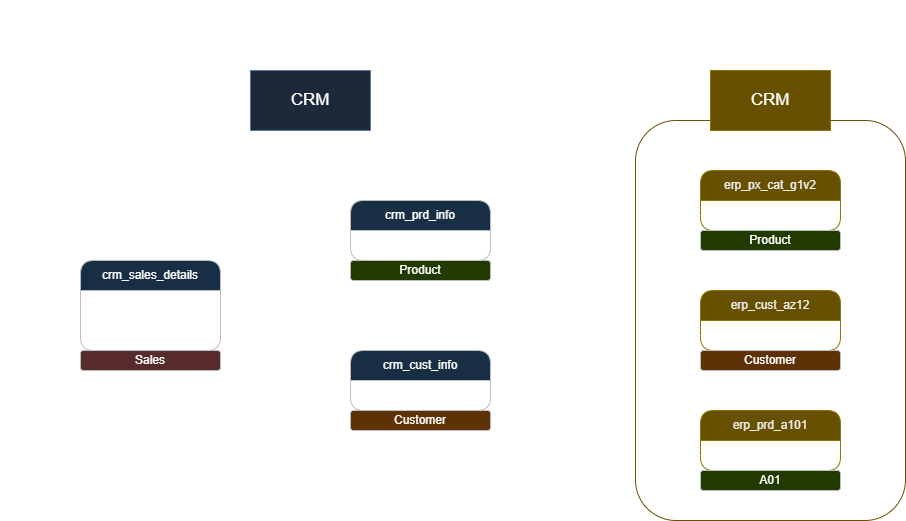

The diagram above was exported from draw.io. Its source (the exported page's mxGraphModel, read from the mxfile embedded in the PNG):
<mxGraphModel dx="1030" dy="626" grid="1" gridSize="10" guides="1" tooltips="1" connect="1" arrows="1" fold="1" page="1" pageScale="1" pageWidth="850" pageHeight="1100" math="0" shadow="0">
  <root>
    <mxCell id="0" />
    <mxCell id="1" parent="0" />
    <mxCell id="l0m1yEFVWvO7lAXfpFwd-1" parent="1" style="text;html=1;whiteSpace=wrap;strokeColor=none;fillColor=none;align=center;verticalAlign=middle;rounded=0;" value="&lt;font style=&quot;font-size: 22px;&quot;&gt;Integration Model&lt;/font&gt;" vertex="1">
      <mxGeometry height="30" width="230" x="40" y="50" as="geometry" />
    </mxCell>
    <mxCell id="l0m1yEFVWvO7lAXfpFwd-2" parent="1" style="text;html=1;whiteSpace=wrap;strokeColor=none;fillColor=none;align=center;verticalAlign=middle;rounded=0;" value="How tables are related" vertex="1">
      <mxGeometry height="30" width="150" x="60" y="80" as="geometry" />
    </mxCell>
    <mxCell id="l0m1yEFVWvO7lAXfpFwd-4" parent="1" style="rounded=1;whiteSpace=wrap;html=1;fillColor=none;" value="" vertex="1">
      <mxGeometry height="400" width="520" x="90" y="170" as="geometry" />
    </mxCell>
    <mxCell id="l0m1yEFVWvO7lAXfpFwd-5" parent="1" style="rounded=0;whiteSpace=wrap;html=1;fillColor=#dae8fc;strokeColor=#6c8ebf;" value="&lt;font style=&quot;font-size: 17px; color: light-dark(rgb(0, 0, 0), rgb(255, 255, 255));&quot;&gt;CRM&lt;/font&gt;" vertex="1">
      <mxGeometry height="60" width="120" x="290" y="120" as="geometry" />
    </mxCell>
    <mxCell id="l0m1yEFVWvO7lAXfpFwd-6" parent="1" style="swimlane;fontStyle=0;childLayout=stackLayout;horizontal=1;startSize=30;horizontalStack=0;resizeParent=1;resizeParentMax=0;resizeLast=0;collapsible=1;marginBottom=0;whiteSpace=wrap;html=1;rounded=1;fillColor=#cce5ff;strokeColor=#36393d;" value="crm_sales_details" vertex="1">
      <mxGeometry height="90" width="140" x="120" y="310" as="geometry" />
    </mxCell>
    <mxCell id="l0m1yEFVWvO7lAXfpFwd-7" parent="l0m1yEFVWvO7lAXfpFwd-6" style="text;strokeColor=none;fillColor=none;align=left;verticalAlign=middle;spacingLeft=4;spacingRight=4;overflow=hidden;points=[[0,0.5],[1,0.5]];portConstraint=eastwest;rotatable=0;whiteSpace=wrap;html=1;" value="prd_key" vertex="1">
      <mxGeometry height="30" width="140" y="30" as="geometry" />
    </mxCell>
    <mxCell id="l0m1yEFVWvO7lAXfpFwd-8" parent="l0m1yEFVWvO7lAXfpFwd-6" style="text;strokeColor=none;fillColor=none;align=left;verticalAlign=middle;spacingLeft=4;spacingRight=4;overflow=hidden;points=[[0,0.5],[1,0.5]];portConstraint=eastwest;rotatable=0;whiteSpace=wrap;html=1;" value="cst_id" vertex="1">
      <mxGeometry height="30" width="140" y="60" as="geometry" />
    </mxCell>
    <mxCell id="l0m1yEFVWvO7lAXfpFwd-10" parent="1" style="swimlane;fontStyle=0;childLayout=stackLayout;horizontal=1;startSize=30;horizontalStack=0;resizeParent=1;resizeParentMax=0;resizeLast=0;collapsible=1;marginBottom=0;whiteSpace=wrap;html=1;rounded=1;fillColor=#cce5ff;strokeColor=#36393d;" value="crm_cust_info" vertex="1">
      <mxGeometry height="60" width="140" x="390" y="400" as="geometry" />
    </mxCell>
    <mxCell id="l0m1yEFVWvO7lAXfpFwd-12" parent="l0m1yEFVWvO7lAXfpFwd-10" style="text;strokeColor=none;fillColor=none;align=left;verticalAlign=middle;spacingLeft=4;spacingRight=4;overflow=hidden;points=[[0,0.5],[1,0.5]];portConstraint=eastwest;rotatable=0;whiteSpace=wrap;html=1;" value="cst_id" vertex="1">
      <mxGeometry height="30" width="140" y="30" as="geometry" />
    </mxCell>
    <mxCell id="l0m1yEFVWvO7lAXfpFwd-13" parent="1" style="swimlane;fontStyle=0;childLayout=stackLayout;horizontal=1;startSize=30;horizontalStack=0;resizeParent=1;resizeParentMax=0;resizeLast=0;collapsible=1;marginBottom=0;whiteSpace=wrap;html=1;rounded=1;fillColor=#cce5ff;strokeColor=#36393d;" value="crm_prd_info" vertex="1">
      <mxGeometry height="60" width="140" x="390" y="250" as="geometry" />
    </mxCell>
    <mxCell id="l0m1yEFVWvO7lAXfpFwd-14" parent="l0m1yEFVWvO7lAXfpFwd-13" style="text;strokeColor=none;fillColor=none;align=left;verticalAlign=middle;spacingLeft=4;spacingRight=4;overflow=hidden;points=[[0,0.5],[1,0.5]];portConstraint=eastwest;rotatable=0;whiteSpace=wrap;html=1;rounded=0;glass=0;" value="prd_key" vertex="1">
      <mxGeometry height="30" width="140" y="30" as="geometry" />
    </mxCell>
    <mxCell id="l0m1yEFVWvO7lAXfpFwd-16" parent="1" style="swimlane;fontStyle=0;childLayout=stackLayout;horizontal=1;startSize=30;horizontalStack=0;resizeParent=1;resizeParentMax=0;resizeLast=0;collapsible=1;marginBottom=0;whiteSpace=wrap;html=1;rounded=1;fillColor=#e3c800;strokeColor=#B09500;fontColor=#000000;" value="erp_prd_a101" vertex="1">
      <mxGeometry height="60" width="140" x="740" y="460" as="geometry" />
    </mxCell>
    <mxCell id="l0m1yEFVWvO7lAXfpFwd-17" parent="l0m1yEFVWvO7lAXfpFwd-16" style="text;strokeColor=none;fillColor=none;align=left;verticalAlign=middle;spacingLeft=4;spacingRight=4;overflow=hidden;points=[[0,0.5],[1,0.5]];portConstraint=eastwest;rotatable=0;whiteSpace=wrap;html=1;" value="cid" vertex="1">
      <mxGeometry height="30" width="140" y="30" as="geometry" />
    </mxCell>
    <mxCell id="l0m1yEFVWvO7lAXfpFwd-19" parent="1" style="swimlane;fontStyle=0;childLayout=stackLayout;horizontal=1;startSize=30;horizontalStack=0;resizeParent=1;resizeParentMax=0;resizeLast=0;collapsible=1;marginBottom=0;whiteSpace=wrap;html=1;rounded=1;fillColor=#e3c800;strokeColor=#B09500;fontColor=#000000;" value="erp_cust_az12" vertex="1">
      <mxGeometry height="60" width="140" x="740" y="340" as="geometry" />
    </mxCell>
    <mxCell id="l0m1yEFVWvO7lAXfpFwd-20" parent="l0m1yEFVWvO7lAXfpFwd-19" style="text;strokeColor=none;fillColor=none;align=left;verticalAlign=middle;spacingLeft=4;spacingRight=4;overflow=hidden;points=[[0,0.5],[1,0.5]];portConstraint=eastwest;rotatable=0;whiteSpace=wrap;html=1;" value="cid" vertex="1">
      <mxGeometry height="30" width="140" y="30" as="geometry" />
    </mxCell>
    <mxCell id="l0m1yEFVWvO7lAXfpFwd-22" parent="1" style="text;html=1;whiteSpace=wrap;strokeColor=none;fillColor=none;align=center;verticalAlign=middle;rounded=0;" value="&lt;font style=&quot;font-size: 10px;&quot;&gt;Customer information&lt;/font&gt;" vertex="1">
      <mxGeometry height="30" width="100" x="390" y="370" as="geometry" />
    </mxCell>
    <mxCell id="l0m1yEFVWvO7lAXfpFwd-23" parent="1" style="text;html=1;whiteSpace=wrap;strokeColor=none;fillColor=none;align=center;verticalAlign=middle;rounded=0;" value="&lt;span style=&quot;font-size: 10px;&quot;&gt;Transactionla records about sales &amp;amp; orders&lt;/span&gt;" vertex="1">
      <mxGeometry height="30" width="200" x="120" y="280" as="geometry" />
    </mxCell>
    <mxCell id="l0m1yEFVWvO7lAXfpFwd-24" parent="1" style="text;html=1;whiteSpace=wrap;strokeColor=none;fillColor=none;align=center;verticalAlign=middle;rounded=0;" value="&lt;font style=&quot;font-size: 10px;&quot;&gt;Current &amp;amp; history product information&lt;/font&gt;" vertex="1">
      <mxGeometry height="30" width="170" x="390" y="220" as="geometry" />
    </mxCell>
    <mxCell id="l0m1yEFVWvO7lAXfpFwd-25" edge="1" parent="1" source="l0m1yEFVWvO7lAXfpFwd-7" style="edgeStyle=orthogonalEdgeStyle;rounded=0;orthogonalLoop=1;jettySize=auto;html=1;" target="l0m1yEFVWvO7lAXfpFwd-14">
      <mxGeometry relative="1" as="geometry" />
    </mxCell>
    <mxCell id="l0m1yEFVWvO7lAXfpFwd-27" edge="1" parent="1" source="l0m1yEFVWvO7lAXfpFwd-8" style="edgeStyle=orthogonalEdgeStyle;rounded=0;orthogonalLoop=1;jettySize=auto;html=1;entryX=0;entryY=0.5;entryDx=0;entryDy=0;" target="l0m1yEFVWvO7lAXfpFwd-12">
      <mxGeometry relative="1" as="geometry" />
    </mxCell>
    <mxCell id="l0m1yEFVWvO7lAXfpFwd-28" parent="1" style="text;html=1;whiteSpace=wrap;strokeColor=none;fillColor=none;align=center;verticalAlign=middle;rounded=0;" value="&lt;font style=&quot;font-size: 10px;&quot;&gt;Extra customer information (birthdate)&lt;/font&gt;" vertex="1">
      <mxGeometry height="30" width="170" x="740" y="310" as="geometry" />
    </mxCell>
    <mxCell id="l0m1yEFVWvO7lAXfpFwd-29" parent="1" style="text;html=1;whiteSpace=wrap;strokeColor=none;fillColor=none;align=center;verticalAlign=middle;rounded=0;" value="&lt;font style=&quot;font-size: 10px;&quot;&gt;Location of customers (country)&lt;/font&gt;" vertex="1">
      <mxGeometry height="30" width="150" x="740" y="430" as="geometry" />
    </mxCell>
    <mxCell id="l0m1yEFVWvO7lAXfpFwd-34" edge="1" parent="1" source="l0m1yEFVWvO7lAXfpFwd-17" style="edgeStyle=orthogonalEdgeStyle;rounded=0;orthogonalLoop=1;jettySize=auto;html=1;entryX=1;entryY=0.5;entryDx=0;entryDy=0;" target="l0m1yEFVWvO7lAXfpFwd-12">
      <mxGeometry relative="1" as="geometry" />
    </mxCell>
    <mxCell id="l0m1yEFVWvO7lAXfpFwd-35" edge="1" parent="1" source="l0m1yEFVWvO7lAXfpFwd-20" style="edgeStyle=orthogonalEdgeStyle;rounded=0;orthogonalLoop=1;jettySize=auto;html=1;entryX=1;entryY=0.5;entryDx=0;entryDy=0;" target="l0m1yEFVWvO7lAXfpFwd-12">
      <mxGeometry relative="1" as="geometry" />
    </mxCell>
    <mxCell id="l0m1yEFVWvO7lAXfpFwd-36" parent="1" style="swimlane;fontStyle=0;childLayout=stackLayout;horizontal=1;startSize=30;horizontalStack=0;resizeParent=1;resizeParentMax=0;resizeLast=0;collapsible=1;marginBottom=0;whiteSpace=wrap;html=1;rounded=1;fillColor=#e3c800;strokeColor=#B09500;fontColor=#000000;" value="erp_px_cat_g1v2" vertex="1">
      <mxGeometry height="60" width="140" x="740" y="220" as="geometry" />
    </mxCell>
    <mxCell id="l0m1yEFVWvO7lAXfpFwd-37" parent="l0m1yEFVWvO7lAXfpFwd-36" style="text;strokeColor=none;fillColor=none;align=left;verticalAlign=middle;spacingLeft=4;spacingRight=4;overflow=hidden;points=[[0,0.5],[1,0.5]];portConstraint=eastwest;rotatable=0;whiteSpace=wrap;html=1;" value="id" vertex="1">
      <mxGeometry height="30" width="140" y="30" as="geometry" />
    </mxCell>
    <mxCell id="l0m1yEFVWvO7lAXfpFwd-38" parent="1" style="text;html=1;whiteSpace=wrap;strokeColor=none;fillColor=none;align=center;verticalAlign=middle;rounded=0;" value="&lt;font style=&quot;font-size: 10px;&quot;&gt;Products categoy&lt;/font&gt;" vertex="1">
      <mxGeometry height="30" width="80" x="740" y="190" as="geometry" />
    </mxCell>
    <mxCell id="l0m1yEFVWvO7lAXfpFwd-39" edge="1" parent="1" source="l0m1yEFVWvO7lAXfpFwd-37" style="edgeStyle=orthogonalEdgeStyle;rounded=0;orthogonalLoop=1;jettySize=auto;html=1;entryX=1;entryY=0.5;entryDx=0;entryDy=0;" target="l0m1yEFVWvO7lAXfpFwd-14">
      <mxGeometry relative="1" as="geometry" />
    </mxCell>
    <mxCell id="l0m1yEFVWvO7lAXfpFwd-40" parent="1" style="rounded=1;whiteSpace=wrap;html=1;fillColor=none;strokeColor=light-dark(#000000,#675000);" value="" vertex="1">
      <mxGeometry height="400" width="270" x="675" y="170" as="geometry" />
    </mxCell>
    <mxCell id="l0m1yEFVWvO7lAXfpFwd-41" parent="1" style="rounded=0;whiteSpace=wrap;html=1;fillColor=#e3c800;strokeColor=#B09500;fontColor=#000000;" value="&lt;font style=&quot;font-size: 17px; color: light-dark(rgb(0, 0, 0), rgb(255, 255, 255));&quot;&gt;CRM&lt;/font&gt;" vertex="1">
      <mxGeometry height="60" width="120" x="750" y="120" as="geometry" />
    </mxCell>
    <mxCell id="ZFzmBUY4kIPkBsBuc4Mm-1" parent="1" style="text;html=1;strokeColor=#36393d;fillColor=#cdeb8b;align=center;verticalAlign=middle;whiteSpace=wrap;overflow=hidden;rounded=1;" value="Product" vertex="1">
      <mxGeometry height="20" width="140" x="390" y="310" as="geometry" />
    </mxCell>
    <mxCell id="ZFzmBUY4kIPkBsBuc4Mm-3" parent="1" style="text;html=1;strokeColor=#36393d;fillColor=#cdeb8b;align=center;verticalAlign=middle;whiteSpace=wrap;overflow=hidden;rounded=1;" value="Product" vertex="1">
      <mxGeometry height="20" width="140" x="740" y="280" as="geometry" />
    </mxCell>
    <mxCell id="ZFzmBUY4kIPkBsBuc4Mm-4" parent="1" style="text;html=1;strokeColor=#36393d;fillColor=#ffcc99;align=center;verticalAlign=middle;whiteSpace=wrap;overflow=hidden;rounded=1;" value="Customer" vertex="1">
      <mxGeometry height="20" width="140" x="390" y="460" as="geometry" />
    </mxCell>
    <mxCell id="ZFzmBUY4kIPkBsBuc4Mm-5" parent="1" style="text;html=1;strokeColor=#36393d;fillColor=#ffcc99;align=center;verticalAlign=middle;whiteSpace=wrap;overflow=hidden;rounded=1;" value="Customer" vertex="1">
      <mxGeometry height="20" width="140" x="740" y="400" as="geometry" />
    </mxCell>
    <mxCell id="ZFzmBUY4kIPkBsBuc4Mm-6" parent="1" style="text;html=1;strokeColor=#36393d;fillColor=#cdeb8b;align=center;verticalAlign=middle;whiteSpace=wrap;overflow=hidden;rounded=1;" value="A01" vertex="1">
      <mxGeometry height="20" width="140" x="740" y="520" as="geometry" />
    </mxCell>
    <mxCell id="ZFzmBUY4kIPkBsBuc4Mm-7" parent="1" style="text;html=1;strokeColor=#36393d;fillColor=#ffcccc;align=center;verticalAlign=middle;whiteSpace=wrap;overflow=hidden;rounded=1;" value="Sales" vertex="1">
      <mxGeometry height="20" width="140" x="120" y="400" as="geometry" />
    </mxCell>
  </root>
</mxGraphModel>